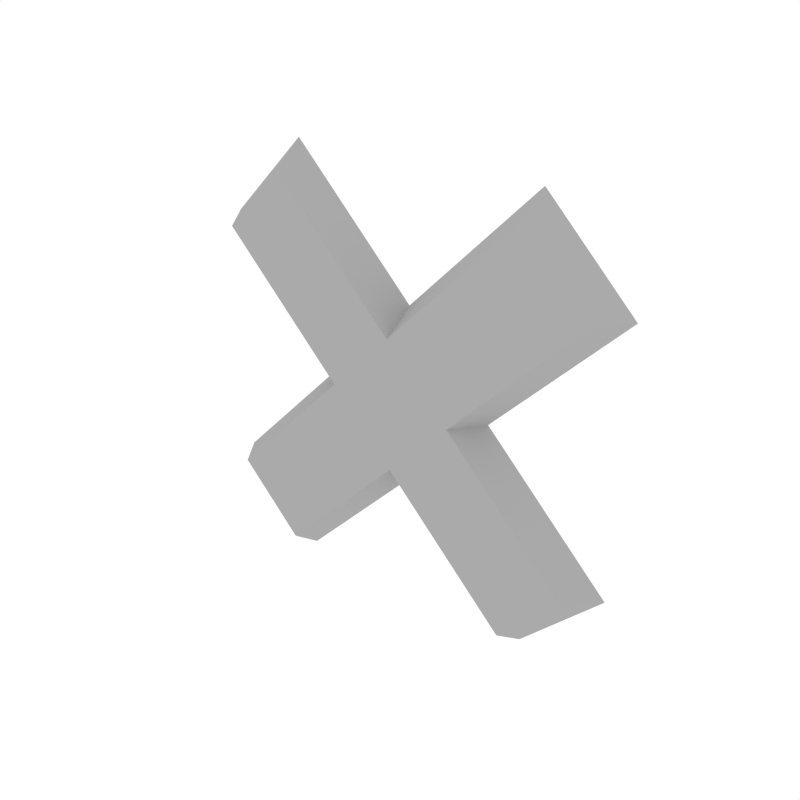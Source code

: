 # Source: Details_X.blend  (saved by Blender 3.6.13; exported with 4.5.12 LTS)
import bpy
from mathutils import Matrix  # noqa: F401  (used for matrix-valued properties, if any)

bpy.ops.wm.read_factory_settings(use_empty=True)
scene = bpy.context.scene
scene.name = 'Scene'

# ---- collections
col_collection_1 = bpy.data.collections.new('Collection 1'); scene.collection.children.link(col_collection_1)

# ---- materials (node trees are filled in below, after node groups)
mat_main = bpy.data.materials.new('Main')
mat_main.alpha_threshold = 0.0
mat_main.diffuse_color = (0.402, 0.402, 0.402, 1.0)
mat_main.roughness = 0.5

# ---- node groups
ng_auto_smooth = bpy.data.node_groups.new('Auto Smooth', 'GeometryNodeTree')
_s = ng_auto_smooth.interface.new_socket(name='Geometry', in_out='OUTPUT', socket_type='NodeSocketGeometry')
_s = ng_auto_smooth.interface.new_socket(name='Geometry', in_out='INPUT', socket_type='NodeSocketGeometry')
_s = ng_auto_smooth.interface.new_socket(name='Angle', in_out='INPUT', socket_type='NodeSocketFloat')
_s.subtype = 'ANGLE'
_s.min_value = 0.0
_s.max_value = 3.142
ng_auto_smooth.is_modifier = True
_N = ng_auto_smooth.nodes; _L = ng_auto_smooth.links
n0 = _N.new('NodeGroupOutput'); n0.name = 'Group Output'; n0.location = (480, -100)
n1 = _N.new('NodeGroupInput'); n1.name = 'Group Input'; n1.location = (-420, -300)
n2 = _N.new('NodeGroupInput'); n2.name = 'Group Input.001'; n2.location = (-60, -100)
n3 = _N.new('GeometryNodeSetShadeSmooth'); n3.name = 'Set Shade Smooth'; n3.location = (120, -100)
n3.domain = 'EDGE'
n4 = _N.new('GeometryNodeSetShadeSmooth'); n4.name = 'Set Shade Smooth.001'; n4.location = (300, -100)
n5 = _N.new('GeometryNodeInputMeshEdgeAngle'); n5.name = 'Edge Angle'; n5.location = (-420, -220)
n6 = _N.new('GeometryNodeInputEdgeSmooth'); n6.name = 'Is Edge Smooth'; n6.location = (-60, -160)
n7 = _N.new('GeometryNodeInputShadeSmooth'); n7.name = 'Is Face Smooth'; n7.location = (-240, -340)
n8 = _N.new('FunctionNodeBooleanMath'); n8.name = 'Boolean Math'; n8.location = (-60, -220)
n9 = _N.new('FunctionNodeCompare'); n9.name = 'Compare'; n9.location = (-240, -180)
n9.operation = 'LESS_EQUAL'
_L.new(n5.outputs[0], n9.inputs[0])
_L.new(n4.outputs[0], n0.inputs[0])
_L.new(n1.outputs[1], n9.inputs[1])
_L.new(n9.outputs[0], n8.inputs[0])
_L.new(n7.outputs[0], n8.inputs[1])
_L.new(n2.outputs[0], n3.inputs[0])
_L.new(n6.outputs[0], n3.inputs[1])
_L.new(n3.outputs[0], n4.inputs[0])
_L.new(n8.outputs[0], n3.inputs[2])
n0.is_active_output = True

# ---- material node trees

# ---- world
world_world = bpy.data.worlds.new('World'); scene.world = world_world
world_world.color = (1.0, 1.0, 1.0)
world_world.use_sun_shadow = False
world_world.sun_shadow_jitter_overblur = 0.0
world_world.cycles.sampling_method = 'NONE'
world_world.cycles.sample_map_resolution = 256

# ---- meshes
me_cube_061 = bpy.data.meshes.new('Cube.061')
me_cube_061.from_pydata([(-0.09102, -0.01145, 0.1423), (-0.1379, -0.01145, 0.09547), (0.1422, -0.01145, -0.09089), (0.09534, -0.01145, -0.1377), (0.001352, -0.01145, 0.04994), (0.04982, -0.01145, 0.001479), (0.002971, -0.01145, -0.04537), (-0.04549, -0.01145, 0.003097), (0.09508, -0.01145, 0.1437), (0.1435, -0.01145, 0.09521), (-0.09076, -0.01145, -0.1391), (-0.1392, -0.01145, -0.09063), (-0.09391, 0.01276, 0.1592), (-0.1547, 0.01276, 0.09836), (0.09823, 0.01276, -0.1546), (0.1591, 0.01276, -0.09378), (0.06509, 0.01276, 0.000196), (-0.06076, 0.01276, 0.00438), (6.966e-05, 0.01276, 0.06521), (0.004254, 0.01276, -0.06064), (0.09673, 0.01276, 0.1619), (0.1617, 0.01276, 0.09685), (-0.0924, 0.01276, -0.1573), (-0.1574, 0.01276, -0.09228)], [], [(4, 0, 1, 7), (2, 5, 6, 3), (5, 4, 7, 6), (7, 11, 10, 6), (5, 9, 8, 4), (18, 17, 13, 12), (15, 14, 19, 16), (16, 19, 17, 18), (17, 19, 22, 23), (16, 18, 20, 21), (11, 7, 17, 23), (5, 2, 15, 16), (3, 6, 19, 14), (6, 10, 22, 19), (7, 1, 13, 17), (8, 9, 21, 20), (1, 0, 12, 13), (9, 5, 16, 21), (0, 4, 18, 12), (10, 11, 23, 22), (2, 3, 14, 15), (4, 8, 20, 18)])
me_cube_061.polygons.foreach_set('use_smooth', [True] * 22)
me_cube_061.materials.append(mat_main)
me_cube_061.use_remesh_preserve_volume = False
me_cube_061.use_remesh_preserve_attributes = False
me_cube_061.use_mirror_vertex_groups = False
me_cube_061.update()

# ---- objects
ob_details_x = bpy.data.objects.new('Details_X', me_cube_061)

# ---- transforms, parenting, visibility, modifiers, constraints
ob_details_x.location = (0.0, 0.0, 0.0)
ob_details_x.lineart.crease_threshold = 0.0
_m = ob_details_x.modifiers.new('Auto Smooth', 'NODES')
_m.node_group = ng_auto_smooth
_gi = [s.identifier for s in ng_auto_smooth.interface.items_tree if s.item_type == 'SOCKET' and s.in_out == 'INPUT']
_m[_gi[1]] = 0.5236  # Angle

# ---- collection membership
col_collection_1.objects.link(ob_details_x)

# ---- scene / render settings (as saved in the file)
scene.frame_start = 1; scene.frame_end = 250; scene.frame_set(0)
scene.render.engine = 'CYCLES'
scene.render.resolution_x = 1000
scene.render.resolution_y = 1000
scene.render.dither_intensity = 0.0
scene.cycles.samples = 200
scene.cycles.sampling_pattern = 'TABULATED_SOBOL'
scene.cycles.light_sampling_threshold = 0.0
scene.cycles.use_adaptive_sampling = False
scene.cycles.use_light_tree = False
scene.cycles.caustics_reflective = False
scene.cycles.caustics_refractive = False
scene.cycles.blur_glossy = 0.0
scene.cycles.max_bounces = 2
scene.cycles.pixel_filter_type = 'GAUSSIAN'
scene.cycles.sample_clamp_indirect = 0.0
scene.view_settings.view_transform = 'Standard'
bpy.context.view_layer.update()

# ---- added for rendering (the .blend has no active camera): camera
cam_auto = bpy.data.cameras.new('AutoCamera')
cam_auto.lens = 50.0
cam_auto.sensor_width = 36.0
cam_auto.clip_end = 1000.0
ob_auto_camera = bpy.data.objects.new('AutoCamera', cam_auto)
scene.collection.objects.link(ob_auto_camera)
ob_auto_camera.location = (0.420375, -0.501205, 0.336859)
ob_auto_camera.rotation_euler = (1.09748, -7.21219e-08, 0.694738)
scene.camera = ob_auto_camera
bpy.context.view_layer.update()
